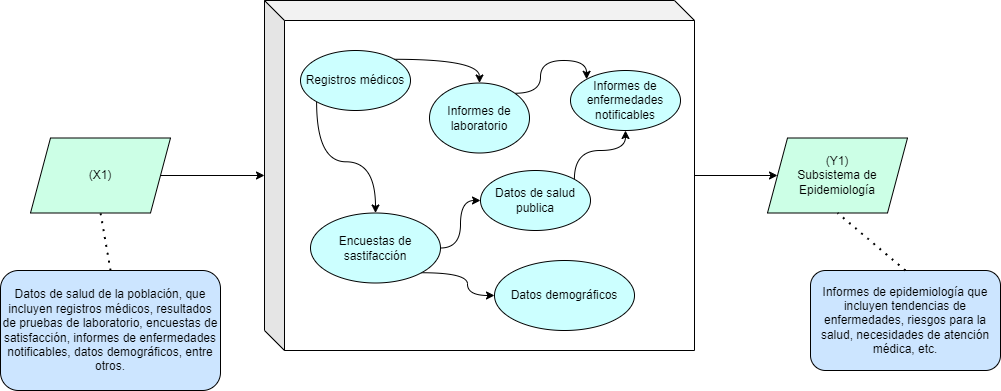

The diagram above was exported from draw.io. Its source (the exported page's mxGraphModel, read from the mxfile embedded in the PNG):
<mxGraphModel dx="1877" dy="534" grid="1" gridSize="10" guides="1" tooltips="1" connect="1" arrows="1" fold="1" page="1" pageScale="1" pageWidth="827" pageHeight="1169" math="0" shadow="0">
  <root>
    <mxCell id="0" />
    <mxCell id="1" parent="0" />
    <mxCell id="tB_Q96ah6mfh8jr-KkSF-7" style="edgeStyle=orthogonalEdgeStyle;rounded=0;orthogonalLoop=1;jettySize=auto;html=1;entryX=0;entryY=0.5;entryDx=0;entryDy=0;" parent="1" source="tB_Q96ah6mfh8jr-KkSF-1" target="tB_Q96ah6mfh8jr-KkSF-6" edge="1">
      <mxGeometry relative="1" as="geometry" />
    </mxCell>
    <mxCell id="tB_Q96ah6mfh8jr-KkSF-1" value="" style="shape=cube;whiteSpace=wrap;html=1;boundedLbl=1;backgroundOutline=1;darkOpacity=0.05;darkOpacity2=0.1;" parent="1" vertex="1">
      <mxGeometry x="184" y="30" width="430" height="350" as="geometry" />
    </mxCell>
    <mxCell id="tB_Q96ah6mfh8jr-KkSF-4" style="edgeStyle=orthogonalEdgeStyle;rounded=0;orthogonalLoop=1;jettySize=auto;html=1;" parent="1" source="tB_Q96ah6mfh8jr-KkSF-2" target="tB_Q96ah6mfh8jr-KkSF-1" edge="1">
      <mxGeometry relative="1" as="geometry" />
    </mxCell>
    <mxCell id="tB_Q96ah6mfh8jr-KkSF-2" value="(X1)" style="shape=parallelogram;perimeter=parallelogramPerimeter;whiteSpace=wrap;html=1;fixedSize=1;fillColor=#CCFFE6;" parent="1" vertex="1">
      <mxGeometry x="-50" y="167.5" width="140" height="75" as="geometry" />
    </mxCell>
    <mxCell id="tB_Q96ah6mfh8jr-KkSF-6" value="(Y1)&lt;br&gt;Subsistema de Epidemiología" style="shape=parallelogram;perimeter=parallelogramPerimeter;whiteSpace=wrap;html=1;fixedSize=1;fillColor=#CCFFE6;" parent="1" vertex="1">
      <mxGeometry x="687" y="167.5" width="140" height="75" as="geometry" />
    </mxCell>
    <mxCell id="tB_Q96ah6mfh8jr-KkSF-8" value="Informes de epidemiología que incluyen tendencias de enfermedades, riesgos para la salud, necesidades de atención médica, etc." style="rounded=1;whiteSpace=wrap;html=1;fillColor=#CCE5FF;" parent="1" vertex="1">
      <mxGeometry x="730" y="300" width="190" height="100" as="geometry" />
    </mxCell>
    <mxCell id="tB_Q96ah6mfh8jr-KkSF-9" value="" style="endArrow=none;dashed=1;html=1;dashPattern=1 3;strokeWidth=2;rounded=0;entryX=0.5;entryY=1;entryDx=0;entryDy=0;exitX=0.5;exitY=0;exitDx=0;exitDy=0;" parent="1" source="tB_Q96ah6mfh8jr-KkSF-8" target="tB_Q96ah6mfh8jr-KkSF-6" edge="1">
      <mxGeometry width="50" height="50" relative="1" as="geometry">
        <mxPoint x="390" y="340" as="sourcePoint" />
        <mxPoint x="440" y="290" as="targetPoint" />
      </mxGeometry>
    </mxCell>
    <mxCell id="tB_Q96ah6mfh8jr-KkSF-10" value="Datos de salud de la población, que incluyen registros médicos, resultados de pruebas de laboratorio, encuestas de satisfacción, informes de enfermedades notificables, datos demográficos, entre otros." style="rounded=1;whiteSpace=wrap;html=1;fillColor=#CCE5FF;" parent="1" vertex="1">
      <mxGeometry x="-80" y="300" width="220" height="120" as="geometry" />
    </mxCell>
    <mxCell id="tB_Q96ah6mfh8jr-KkSF-11" value="" style="endArrow=none;dashed=1;html=1;dashPattern=1 3;strokeWidth=2;rounded=0;entryX=0.5;entryY=1;entryDx=0;entryDy=0;exitX=0.5;exitY=0;exitDx=0;exitDy=0;" parent="1" source="tB_Q96ah6mfh8jr-KkSF-10" target="tB_Q96ah6mfh8jr-KkSF-2" edge="1">
      <mxGeometry width="50" height="50" relative="1" as="geometry">
        <mxPoint x="725" y="320" as="sourcePoint" />
        <mxPoint x="760" y="283" as="targetPoint" />
      </mxGeometry>
    </mxCell>
    <mxCell id="gzNcKYMFC_qkhkmEk5ZG-3" style="edgeStyle=orthogonalEdgeStyle;curved=1;rounded=0;orthogonalLoop=1;jettySize=auto;html=1;exitX=1;exitY=0;exitDx=0;exitDy=0;entryX=0;entryY=0;entryDx=0;entryDy=0;" edge="1" parent="1" source="tB_Q96ah6mfh8jr-KkSF-12" target="tB_Q96ah6mfh8jr-KkSF-14">
      <mxGeometry relative="1" as="geometry">
        <Array as="points">
          <mxPoint x="460" y="123" />
          <mxPoint x="460" y="90" />
          <mxPoint x="506" y="90" />
        </Array>
      </mxGeometry>
    </mxCell>
    <mxCell id="tB_Q96ah6mfh8jr-KkSF-12" value="Informes de laboratorio" style="ellipse;whiteSpace=wrap;html=1;fillColor=#CCFFFF;" parent="1" vertex="1">
      <mxGeometry x="349" y="112.5" width="100" height="70" as="geometry" />
    </mxCell>
    <mxCell id="gzNcKYMFC_qkhkmEk5ZG-2" style="edgeStyle=orthogonalEdgeStyle;curved=1;rounded=0;orthogonalLoop=1;jettySize=auto;html=1;exitX=1;exitY=0;exitDx=0;exitDy=0;entryX=0.5;entryY=0;entryDx=0;entryDy=0;" edge="1" parent="1" source="tB_Q96ah6mfh8jr-KkSF-13" target="tB_Q96ah6mfh8jr-KkSF-12">
      <mxGeometry relative="1" as="geometry" />
    </mxCell>
    <mxCell id="gzNcKYMFC_qkhkmEk5ZG-4" style="edgeStyle=orthogonalEdgeStyle;curved=1;rounded=0;orthogonalLoop=1;jettySize=auto;html=1;exitX=0;exitY=1;exitDx=0;exitDy=0;" edge="1" parent="1" source="tB_Q96ah6mfh8jr-KkSF-13" target="tB_Q96ah6mfh8jr-KkSF-27">
      <mxGeometry relative="1" as="geometry" />
    </mxCell>
    <mxCell id="tB_Q96ah6mfh8jr-KkSF-13" value="Registros médicos" style="ellipse;whiteSpace=wrap;html=1;fillColor=#CCFFFF;" parent="1" vertex="1">
      <mxGeometry x="220" y="80" width="110" height="60" as="geometry" />
    </mxCell>
    <mxCell id="tB_Q96ah6mfh8jr-KkSF-14" value="Informes de enfermedades notificables" style="ellipse;whiteSpace=wrap;html=1;fillColor=#CCFFFF;" parent="1" vertex="1">
      <mxGeometry x="490" y="100" width="110" height="60" as="geometry" />
    </mxCell>
    <mxCell id="gzNcKYMFC_qkhkmEk5ZG-7" style="edgeStyle=orthogonalEdgeStyle;curved=1;rounded=0;orthogonalLoop=1;jettySize=auto;html=1;exitX=1;exitY=0;exitDx=0;exitDy=0;entryX=0.5;entryY=1;entryDx=0;entryDy=0;" edge="1" parent="1" source="tB_Q96ah6mfh8jr-KkSF-20" target="tB_Q96ah6mfh8jr-KkSF-14">
      <mxGeometry relative="1" as="geometry" />
    </mxCell>
    <mxCell id="tB_Q96ah6mfh8jr-KkSF-20" value="Datos de salud publica" style="ellipse;whiteSpace=wrap;html=1;fillColor=#CCFFFF;" parent="1" vertex="1">
      <mxGeometry x="400" y="200" width="110" height="60" as="geometry" />
    </mxCell>
    <mxCell id="tB_Q96ah6mfh8jr-KkSF-22" value="Datos demográficos" style="ellipse;whiteSpace=wrap;html=1;fillColor=#CCFFFF;" parent="1" vertex="1">
      <mxGeometry x="414" y="290" width="140" height="70" as="geometry" />
    </mxCell>
    <mxCell id="gzNcKYMFC_qkhkmEk5ZG-5" style="edgeStyle=orthogonalEdgeStyle;curved=1;rounded=0;orthogonalLoop=1;jettySize=auto;html=1;exitX=1;exitY=1;exitDx=0;exitDy=0;entryX=0;entryY=0.5;entryDx=0;entryDy=0;" edge="1" parent="1" source="tB_Q96ah6mfh8jr-KkSF-27" target="tB_Q96ah6mfh8jr-KkSF-22">
      <mxGeometry relative="1" as="geometry" />
    </mxCell>
    <mxCell id="gzNcKYMFC_qkhkmEk5ZG-6" style="edgeStyle=orthogonalEdgeStyle;curved=1;rounded=0;orthogonalLoop=1;jettySize=auto;html=1;exitX=1;exitY=0.5;exitDx=0;exitDy=0;entryX=0;entryY=0.5;entryDx=0;entryDy=0;" edge="1" parent="1" source="tB_Q96ah6mfh8jr-KkSF-27" target="tB_Q96ah6mfh8jr-KkSF-20">
      <mxGeometry relative="1" as="geometry" />
    </mxCell>
    <mxCell id="tB_Q96ah6mfh8jr-KkSF-27" value="Encuestas de sastifacción" style="ellipse;whiteSpace=wrap;html=1;fillColor=#CCFFFF;" parent="1" vertex="1">
      <mxGeometry x="230" y="242.5" width="130" height="70" as="geometry" />
    </mxCell>
  </root>
</mxGraphModel>